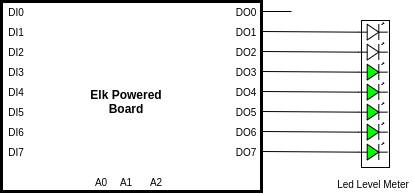

The diagram above was exported from draw.io. Its source (the exported page's mxGraphModel, read from the mxfile embedded in the PNG):
<mxGraphModel dx="677" dy="359" grid="1" gridSize="10" guides="1" tooltips="1" connect="1" arrows="1" fold="1" page="1" pageScale="1" pageWidth="850" pageHeight="1100" math="0" shadow="0">
  <root>
    <mxCell id="0" />
    <mxCell id="1" parent="0" />
    <mxCell id="4jAFsxpwUxQKEzTkGfZx-260" value="" style="rounded=0;whiteSpace=wrap;html=1;fillColor=none;gradientColor=none;" vertex="1" parent="1">
      <mxGeometry x="610" y="139" width="28" height="147" as="geometry" />
    </mxCell>
    <mxCell id="4jAFsxpwUxQKEzTkGfZx-222" value="" style="rounded=0;whiteSpace=wrap;html=1;strokeWidth=3;" vertex="1" parent="1">
      <mxGeometry x="250" y="120" width="260" height="190" as="geometry" />
    </mxCell>
    <mxCell id="4jAFsxpwUxQKEzTkGfZx-223" value="&lt;font style=&quot;font-size: 10px&quot;&gt;DO1&lt;br&gt;&lt;/font&gt;" style="text;html=1;strokeColor=none;fillColor=none;align=center;verticalAlign=middle;whiteSpace=wrap;rounded=0;" vertex="1" parent="1">
      <mxGeometry x="480" y="140" width="30" height="20" as="geometry" />
    </mxCell>
    <mxCell id="4jAFsxpwUxQKEzTkGfZx-224" value="&lt;font style=&quot;font-size: 10px&quot;&gt;DO2&lt;br&gt;&lt;/font&gt;" style="text;html=1;strokeColor=none;fillColor=none;align=center;verticalAlign=middle;whiteSpace=wrap;rounded=0;" vertex="1" parent="1">
      <mxGeometry x="480" y="160" width="30" height="20" as="geometry" />
    </mxCell>
    <mxCell id="4jAFsxpwUxQKEzTkGfZx-225" value="&lt;font style=&quot;font-size: 10px&quot;&gt;DO3&lt;br&gt;&lt;/font&gt;" style="text;html=1;strokeColor=none;fillColor=none;align=center;verticalAlign=middle;whiteSpace=wrap;rounded=0;" vertex="1" parent="1">
      <mxGeometry x="480" y="180" width="30" height="20" as="geometry" />
    </mxCell>
    <mxCell id="4jAFsxpwUxQKEzTkGfZx-226" value="&lt;font style=&quot;font-size: 10px&quot;&gt;DO4&lt;br&gt;&lt;/font&gt;" style="text;html=1;strokeColor=none;fillColor=none;align=center;verticalAlign=middle;whiteSpace=wrap;rounded=0;" vertex="1" parent="1">
      <mxGeometry x="480" y="200" width="30" height="20" as="geometry" />
    </mxCell>
    <mxCell id="4jAFsxpwUxQKEzTkGfZx-227" value="&lt;font style=&quot;font-size: 10px&quot;&gt;DO5&lt;br&gt;&lt;/font&gt;" style="text;html=1;strokeColor=none;fillColor=none;align=center;verticalAlign=middle;whiteSpace=wrap;rounded=0;" vertex="1" parent="1">
      <mxGeometry x="480" y="220" width="30" height="20" as="geometry" />
    </mxCell>
    <mxCell id="4jAFsxpwUxQKEzTkGfZx-228" value="&lt;font style=&quot;font-size: 10px&quot;&gt;DO6&lt;br&gt;&lt;/font&gt;" style="text;html=1;strokeColor=none;fillColor=none;align=center;verticalAlign=middle;whiteSpace=wrap;rounded=0;" vertex="1" parent="1">
      <mxGeometry x="480" y="240" width="30" height="20" as="geometry" />
    </mxCell>
    <mxCell id="4jAFsxpwUxQKEzTkGfZx-229" value="&lt;font style=&quot;font-size: 10px&quot;&gt;DO7&lt;br&gt;&lt;/font&gt;" style="text;html=1;strokeColor=none;fillColor=none;align=center;verticalAlign=middle;whiteSpace=wrap;rounded=0;" vertex="1" parent="1">
      <mxGeometry x="480" y="260" width="30" height="20" as="geometry" />
    </mxCell>
    <mxCell id="4jAFsxpwUxQKEzTkGfZx-230" value="&lt;font style=&quot;font-size: 10px&quot;&gt;DO0&lt;br&gt;&lt;/font&gt;" style="text;html=1;strokeColor=none;fillColor=none;align=center;verticalAlign=middle;whiteSpace=wrap;rounded=0;" vertex="1" parent="1">
      <mxGeometry x="480" y="120" width="30" height="20" as="geometry" />
    </mxCell>
    <mxCell id="4jAFsxpwUxQKEzTkGfZx-231" value="" style="endArrow=none;html=1;exitX=1;exitY=0.5;exitDx=0;exitDy=0;" edge="1" parent="1" source="4jAFsxpwUxQKEzTkGfZx-230">
      <mxGeometry width="50" height="50" relative="1" as="geometry">
        <mxPoint x="550" y="129.76000000000005" as="sourcePoint" />
        <mxPoint x="540" y="130" as="targetPoint" />
      </mxGeometry>
    </mxCell>
    <mxCell id="4jAFsxpwUxQKEzTkGfZx-232" value="" style="endArrow=none;html=1;exitX=1;exitY=0.5;exitDx=0;exitDy=0;entryX=0;entryY=0.54;entryDx=0;entryDy=0;entryPerimeter=0;" edge="1" parent="1" source="4jAFsxpwUxQKEzTkGfZx-223" target="4jAFsxpwUxQKEzTkGfZx-253">
      <mxGeometry width="50" height="50" relative="1" as="geometry">
        <mxPoint x="520" y="139.71000000000004" as="sourcePoint" />
        <mxPoint x="530" y="150" as="targetPoint" />
      </mxGeometry>
    </mxCell>
    <mxCell id="4jAFsxpwUxQKEzTkGfZx-233" value="" style="endArrow=none;html=1;exitX=1;exitY=0.5;exitDx=0;exitDy=0;entryX=0;entryY=0.54;entryDx=0;entryDy=0;entryPerimeter=0;" edge="1" parent="1" source="4jAFsxpwUxQKEzTkGfZx-224" target="4jAFsxpwUxQKEzTkGfZx-254">
      <mxGeometry width="50" height="50" relative="1" as="geometry">
        <mxPoint x="530" y="200" as="sourcePoint" />
        <mxPoint x="530" y="170" as="targetPoint" />
      </mxGeometry>
    </mxCell>
    <mxCell id="4jAFsxpwUxQKEzTkGfZx-234" value="" style="endArrow=none;html=1;exitX=1;exitY=0.5;exitDx=0;exitDy=0;entryX=0;entryY=0.54;entryDx=0;entryDy=0;entryPerimeter=0;" edge="1" parent="1" source="4jAFsxpwUxQKEzTkGfZx-225" target="4jAFsxpwUxQKEzTkGfZx-255">
      <mxGeometry width="50" height="50" relative="1" as="geometry">
        <mxPoint x="540" y="159.71000000000004" as="sourcePoint" />
        <mxPoint x="530" y="190" as="targetPoint" />
      </mxGeometry>
    </mxCell>
    <mxCell id="4jAFsxpwUxQKEzTkGfZx-235" value="" style="endArrow=none;html=1;exitX=1;exitY=0.5;exitDx=0;exitDy=0;entryX=0;entryY=0.54;entryDx=0;entryDy=0;entryPerimeter=0;" edge="1" parent="1" source="4jAFsxpwUxQKEzTkGfZx-226" target="4jAFsxpwUxQKEzTkGfZx-256">
      <mxGeometry width="50" height="50" relative="1" as="geometry">
        <mxPoint x="550" y="169.71000000000004" as="sourcePoint" />
        <mxPoint x="530" y="210" as="targetPoint" />
      </mxGeometry>
    </mxCell>
    <mxCell id="4jAFsxpwUxQKEzTkGfZx-236" value="" style="endArrow=none;html=1;exitX=1;exitY=0.5;exitDx=0;exitDy=0;entryX=0;entryY=0.54;entryDx=0;entryDy=0;entryPerimeter=0;" edge="1" parent="1" source="4jAFsxpwUxQKEzTkGfZx-227" target="4jAFsxpwUxQKEzTkGfZx-257">
      <mxGeometry width="50" height="50" relative="1" as="geometry">
        <mxPoint x="560" y="179.71000000000004" as="sourcePoint" />
        <mxPoint x="530" y="230" as="targetPoint" />
      </mxGeometry>
    </mxCell>
    <mxCell id="4jAFsxpwUxQKEzTkGfZx-237" value="" style="endArrow=none;html=1;exitX=1;exitY=0.5;exitDx=0;exitDy=0;entryX=0;entryY=0.54;entryDx=0;entryDy=0;entryPerimeter=0;" edge="1" parent="1" source="4jAFsxpwUxQKEzTkGfZx-228" target="4jAFsxpwUxQKEzTkGfZx-258">
      <mxGeometry width="50" height="50" relative="1" as="geometry">
        <mxPoint x="570" y="189.71000000000004" as="sourcePoint" />
        <mxPoint x="530" y="250" as="targetPoint" />
      </mxGeometry>
    </mxCell>
    <mxCell id="4jAFsxpwUxQKEzTkGfZx-238" value="" style="endArrow=none;html=1;exitX=1;exitY=0.5;exitDx=0;exitDy=0;entryX=0;entryY=0.54;entryDx=0;entryDy=0;entryPerimeter=0;" edge="1" parent="1" source="4jAFsxpwUxQKEzTkGfZx-229" target="4jAFsxpwUxQKEzTkGfZx-259">
      <mxGeometry width="50" height="50" relative="1" as="geometry">
        <mxPoint x="580" y="199.71000000000004" as="sourcePoint" />
        <mxPoint x="530" y="270" as="targetPoint" />
      </mxGeometry>
    </mxCell>
    <mxCell id="4jAFsxpwUxQKEzTkGfZx-239" value="&lt;font style=&quot;font-size: 10px&quot;&gt;DI0&lt;br&gt;&lt;/font&gt;" style="text;html=1;strokeColor=none;fillColor=none;align=center;verticalAlign=middle;whiteSpace=wrap;rounded=0;" vertex="1" parent="1">
      <mxGeometry x="250" y="120" width="30" height="20" as="geometry" />
    </mxCell>
    <mxCell id="4jAFsxpwUxQKEzTkGfZx-240" value="&lt;font style=&quot;font-size: 10px&quot;&gt;DI1&lt;br&gt;&lt;/font&gt;" style="text;html=1;strokeColor=none;fillColor=none;align=center;verticalAlign=middle;whiteSpace=wrap;rounded=0;" vertex="1" parent="1">
      <mxGeometry x="250" y="140" width="30" height="20" as="geometry" />
    </mxCell>
    <mxCell id="4jAFsxpwUxQKEzTkGfZx-241" value="&lt;font style=&quot;font-size: 10px&quot;&gt;DI2&lt;br&gt;&lt;/font&gt;" style="text;html=1;strokeColor=none;fillColor=none;align=center;verticalAlign=middle;whiteSpace=wrap;rounded=0;" vertex="1" parent="1">
      <mxGeometry x="250" y="160" width="30" height="20" as="geometry" />
    </mxCell>
    <mxCell id="4jAFsxpwUxQKEzTkGfZx-242" value="&lt;font style=&quot;font-size: 10px&quot;&gt;DI3&lt;br&gt;&lt;/font&gt;" style="text;html=1;strokeColor=none;fillColor=none;align=center;verticalAlign=middle;whiteSpace=wrap;rounded=0;" vertex="1" parent="1">
      <mxGeometry x="250" y="180" width="30" height="20" as="geometry" />
    </mxCell>
    <mxCell id="4jAFsxpwUxQKEzTkGfZx-243" value="&lt;font style=&quot;font-size: 10px&quot;&gt;DI4&lt;br&gt;&lt;/font&gt;" style="text;html=1;strokeColor=none;fillColor=none;align=center;verticalAlign=middle;whiteSpace=wrap;rounded=0;" vertex="1" parent="1">
      <mxGeometry x="250" y="200" width="30" height="20" as="geometry" />
    </mxCell>
    <mxCell id="4jAFsxpwUxQKEzTkGfZx-244" value="&lt;font style=&quot;font-size: 10px&quot;&gt;DI5&lt;br&gt;&lt;/font&gt;" style="text;html=1;strokeColor=none;fillColor=none;align=center;verticalAlign=middle;whiteSpace=wrap;rounded=0;" vertex="1" parent="1">
      <mxGeometry x="250" y="220" width="30" height="20" as="geometry" />
    </mxCell>
    <mxCell id="4jAFsxpwUxQKEzTkGfZx-245" value="&lt;font style=&quot;font-size: 10px&quot;&gt;DI6&lt;br&gt;&lt;/font&gt;" style="text;html=1;strokeColor=none;fillColor=none;align=center;verticalAlign=middle;whiteSpace=wrap;rounded=0;" vertex="1" parent="1">
      <mxGeometry x="250" y="240" width="30" height="20" as="geometry" />
    </mxCell>
    <mxCell id="4jAFsxpwUxQKEzTkGfZx-246" value="&lt;font style=&quot;font-size: 10px&quot;&gt;DI7&lt;br&gt;&lt;/font&gt;" style="text;html=1;strokeColor=none;fillColor=none;align=center;verticalAlign=middle;whiteSpace=wrap;rounded=0;" vertex="1" parent="1">
      <mxGeometry x="250" y="260" width="30" height="20" as="geometry" />
    </mxCell>
    <mxCell id="4jAFsxpwUxQKEzTkGfZx-247" value="&lt;font style=&quot;font-size: 10px&quot;&gt;A0&lt;br&gt;&lt;/font&gt;" style="text;html=1;strokeColor=none;fillColor=none;align=center;verticalAlign=middle;whiteSpace=wrap;rounded=0;rotation=0;" vertex="1" parent="1">
      <mxGeometry x="340" y="290" width="20" height="20" as="geometry" />
    </mxCell>
    <mxCell id="4jAFsxpwUxQKEzTkGfZx-248" value="&lt;font style=&quot;font-size: 10px&quot;&gt;A1&lt;br&gt;&lt;/font&gt;" style="text;html=1;strokeColor=none;fillColor=none;align=center;verticalAlign=middle;whiteSpace=wrap;rounded=0;" vertex="1" parent="1">
      <mxGeometry x="360" y="290" width="30" height="20" as="geometry" />
    </mxCell>
    <mxCell id="4jAFsxpwUxQKEzTkGfZx-249" value="&lt;font style=&quot;font-size: 10px&quot;&gt;A2&lt;br&gt;&lt;/font&gt;" style="text;html=1;strokeColor=none;fillColor=none;align=center;verticalAlign=middle;whiteSpace=wrap;rounded=0;" vertex="1" parent="1">
      <mxGeometry x="390" y="290" width="30" height="20" as="geometry" />
    </mxCell>
    <mxCell id="4jAFsxpwUxQKEzTkGfZx-250" value="&lt;b&gt;Elk Powered Board&lt;/b&gt;" style="text;html=1;strokeColor=none;fillColor=none;align=center;verticalAlign=middle;whiteSpace=wrap;rounded=0;" vertex="1" parent="1">
      <mxGeometry x="325" y="200" width="100" height="40" as="geometry" />
    </mxCell>
    <mxCell id="4jAFsxpwUxQKEzTkGfZx-253" value="" style="verticalLabelPosition=bottom;shadow=0;dashed=0;align=center;html=1;verticalAlign=top;shape=mxgraph.electrical.opto_electronics.led_1;pointerEvents=1;rotation=0;" vertex="1" parent="1">
      <mxGeometry x="607" y="141.5" width="29" height="17" as="geometry" />
    </mxCell>
    <mxCell id="4jAFsxpwUxQKEzTkGfZx-254" value="" style="verticalLabelPosition=bottom;shadow=0;dashed=0;align=center;html=1;verticalAlign=top;shape=mxgraph.electrical.opto_electronics.led_1;pointerEvents=1;rotation=0;" vertex="1" parent="1">
      <mxGeometry x="607" y="161.5" width="29" height="17" as="geometry" />
    </mxCell>
    <mxCell id="4jAFsxpwUxQKEzTkGfZx-255" value="" style="verticalLabelPosition=bottom;shadow=0;dashed=0;align=center;html=1;verticalAlign=top;shape=mxgraph.electrical.opto_electronics.led_1;pointerEvents=1;fillColor=#00FF00;rotation=0;" vertex="1" parent="1">
      <mxGeometry x="607" y="181.5" width="29" height="17" as="geometry" />
    </mxCell>
    <mxCell id="4jAFsxpwUxQKEzTkGfZx-256" value="" style="verticalLabelPosition=bottom;shadow=0;dashed=0;align=center;html=1;verticalAlign=top;shape=mxgraph.electrical.opto_electronics.led_1;pointerEvents=1;fillColor=#00FF00;rotation=0;" vertex="1" parent="1">
      <mxGeometry x="607" y="201.5" width="29" height="17" as="geometry" />
    </mxCell>
    <mxCell id="4jAFsxpwUxQKEzTkGfZx-257" value="" style="verticalLabelPosition=bottom;shadow=0;dashed=0;align=center;html=1;verticalAlign=top;shape=mxgraph.electrical.opto_electronics.led_1;pointerEvents=1;fillColor=#00FF00;rotation=0;" vertex="1" parent="1">
      <mxGeometry x="607" y="221.5" width="29" height="17" as="geometry" />
    </mxCell>
    <mxCell id="4jAFsxpwUxQKEzTkGfZx-258" value="" style="verticalLabelPosition=bottom;shadow=0;dashed=0;align=center;html=1;verticalAlign=top;shape=mxgraph.electrical.opto_electronics.led_1;pointerEvents=1;fillColor=#00FF00;rotation=0;" vertex="1" parent="1">
      <mxGeometry x="607" y="241.5" width="29" height="17" as="geometry" />
    </mxCell>
    <mxCell id="4jAFsxpwUxQKEzTkGfZx-259" value="" style="verticalLabelPosition=bottom;shadow=0;dashed=0;align=center;html=1;verticalAlign=top;shape=mxgraph.electrical.opto_electronics.led_1;pointerEvents=1;fillColor=#00FF00;rotation=0;" vertex="1" parent="1">
      <mxGeometry x="607" y="261.5" width="29" height="17" as="geometry" />
    </mxCell>
    <mxCell id="4jAFsxpwUxQKEzTkGfZx-261" value="&lt;font style=&quot;font-size: 10px&quot;&gt;Led Level Meter&lt;/font&gt;" style="text;html=1;strokeColor=none;fillColor=none;align=center;verticalAlign=middle;whiteSpace=wrap;rounded=0;" vertex="1" parent="1">
      <mxGeometry x="582.5" y="292" width="78" height="20" as="geometry" />
    </mxCell>
  </root>
</mxGraphModel>